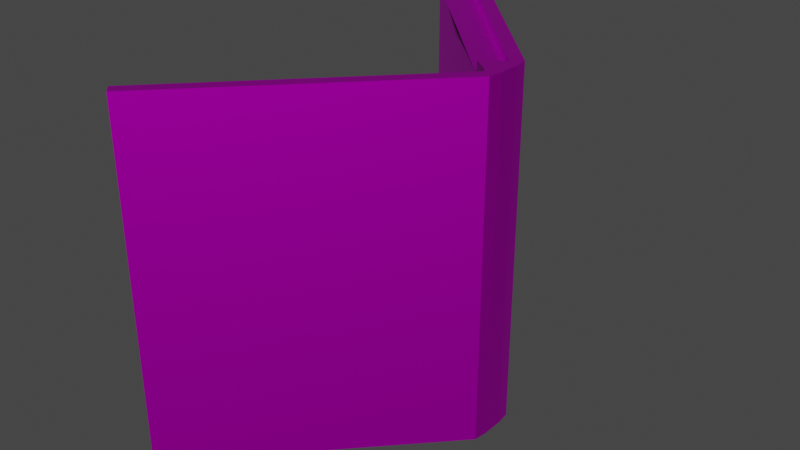 # Source: book.blend  (saved by Blender 2.90.8; exported with 4.5.12 LTS)
import bpy
from mathutils import Matrix  # noqa: F401  (used for matrix-valued properties, if any)

bpy.ops.wm.read_factory_settings(use_empty=True)
scene = bpy.context.scene
scene.name = 'Scene'

# ---- collections
col_collection = bpy.data.collections.new('Collection'); scene.collection.children.link(col_collection)

# ---- images (referenced by path relative to the original .blend; pixels are not part of the script)
import os
ASSET_DIR = os.environ.get("B2B_ASSET_DIR", "")  # directory of the original .blend (textures are referenced by path, not embedded)
HERE = os.path.dirname(os.path.abspath(__file__))  # packed textures are extracted next to this script under _unpacked/

def load_image(name, relpath, width, height, colorspace="sRGB"):
    """Load a texture the original file referenced (path relative to the .blend, or extracted next to this script)."""
    p = next((c for c in (os.path.join(HERE, relpath), os.path.join(ASSET_DIR, relpath)) if relpath and os.path.exists(c)), "")
    if p:
        img = bpy.data.images.load(p, check_existing=True)
        img.name = name
    else:  # same state as the original file: an image datablock whose file is absent (Cycles renders it pink)
        img = bpy.data.images.new(name, width, height)
        img.source = "FILE"
        img.filepath = "//" + (relpath or name)
    img.colorspace_settings.name = colorspace
    return img
img_t_colorpalette2048_tga = load_image('T_colorPalette2048.TGA', 'T_colorPalette2048.TGA', 1024, 1024, 'sRGB')

# ---- materials (node trees are filled in below, after node groups)
mat_mi_colorpalette = bpy.data.materials.new('MI_ColorPalette')
mat_mi_colorpalette.use_transparent_shadow = False
mat_mi_colorpalette.roughness = 0.5528
mat_mi_colorpalette.specular_intensity = 1.0
mat_mi_colorpalette.metallic = 1.0

# ---- material node trees
mat_mi_colorpalette.use_nodes = True; mat_mi_colorpalette.node_tree.nodes.clear()
_N = mat_mi_colorpalette.node_tree.nodes; _L = mat_mi_colorpalette.node_tree.links
n0 = _N.new('ShaderNodeBsdfPrincipled'); n0.name = 'Principled BSDF'; n0.location = (10, 300)
n0.distribution = 'GGX'
n0.subsurface_method = 'BURLEY'
n0.inputs[1].default_value = 1.0
n0.inputs[2].default_value = 0.5528
n0.inputs[3].default_value = 1.45
n0.inputs[13].default_value = 1.0
n0.inputs[27].default_value = (0.0, 0.0, 0.0, 1.0)
n0.inputs[28].default_value = 1.0
n1 = _N.new('ShaderNodeOutputMaterial'); n1.name = 'Material Output'; n1.location = (300, 300)
n2 = _N.new('ShaderNodeNormalMap'); n2.name = 'Normal Map'; n2.location = (-300, -300)
n2.label = 'Normal/Map'
n3 = _N.new('ShaderNodeTexImage'); n3.name = 'Image Texture'; n3.location = (-300, 600)
n3.image = img_t_colorpalette2048_tga
_L.new(n0.outputs[0], n1.inputs[0])
_L.new(n2.outputs[0], n0.inputs[5])
_L.new(n3.outputs[0], n0.inputs[0])
n1.is_active_output = True

# ---- world
world_world = bpy.data.worlds.new('World'); scene.world = world_world
world_world.use_nodes = True; world_world.node_tree.nodes.clear()
_N = world_world.node_tree.nodes; _L = world_world.node_tree.links
n0 = _N.new('ShaderNodeOutputWorld'); n0.name = 'World Output'; n0.location = (300, 300)
n1 = _N.new('ShaderNodeBackground'); n1.name = 'Background'; n1.location = (10, 300)
n1.inputs[0].default_value = (0.05088, 0.05088, 0.05088, 1.0)
_L.new(n1.outputs[0], n0.inputs[0])
n0.is_active_output = True
world_world.color = (0.05088, 0.05088, 0.05088)
world_world.use_sun_shadow = False
world_world.sun_shadow_jitter_overblur = 0.0

# ---- meshes
me_sm_bookcase_04 = bpy.data.meshes.new('SM_Bookcase_04')
me_sm_bookcase_04.from_pydata([(-0.5877, 1.4, -14.41), (-0.5877, 1.4, -15.52), (0.3555, 0.9467, -12.99), (0.3555, 0.9467, -10.65), (-17.58, 19.28, 14.19), (-17.58, 19.28, 12.77), (-17.42, 20.7, -12.99), (-18.21, 19.95, -15.52), (-18.21, 19.95, -12.99), (-17.42, 20.7, -15.52), (0.3555, 0.9467, -15.52), (-17.58, 19.28, 10.43), (-17.58, 19.28, -10.65), (0.3555, 0.9467, 12.77), (0.1997, 2.148, 10.43), (0.1997, 2.148, 12.77), (0.3555, 0.9467, 10.43), (0.3555, 0.9467, 15.3), (0.1997, 2.148, 15.3), (0.1997, 2.148, -10.65), (-18.21, 19.95, 10.43), (-18.21, 19.95, -10.65), (-17.42, 20.7, 15.3), (-18.21, 19.95, 12.77), (-18.21, 19.95, 15.3), (-17.42, 20.7, 12.77), (0.1997, 2.148, -12.99), (0.1997, 2.148, -15.52), (-17.58, 19.28, -12.99), (-17.42, 20.7, 10.43), (-17.42, 20.7, -10.65), (-17.58, 19.28, -14.41), (-0.5877, 1.4, 14.19), (-0.5877, 1.4, 15.3), (-19.3, 17.65, 12.77), (-19.3, 17.65, -0.1096), (-19.41, 17.54, 13.53), (-19.41, 17.54, 14.19), (-19.41, 17.54, 10.43), (-19.41, 17.54, -10.65), (-19.41, 17.54, 11.67), (-19.41, 17.54, -13.65), (-19.41, 17.54, -12.99), (-19.41, 17.54, -14.41), (-19.41, 17.54, -11.74), (-10.38, 8.034, 14.19), (-11.45, 9.169, -14.41), (-19.41, 17.54, 12.77), (-19.41, 17.54, -0.7782), (-6.398, 4.017, 14.19), (-15.43, 13.36, -14.41), (-19.41, 17.54, -12.37), (-19.41, 17.54, -13.32), (-19.41, 17.54, -14.03), (-19.41, 17.54, 12.22), (-19.41, 17.54, -5.713), (-19.41, 17.54, -11.2), (-19.41, 17.54, 4.825), (-19.41, 17.54, 11.05), (-14.89, 12.79, 14.19), (-19.41, 17.54, 13.86), (-19.41, 17.54, 13.15), (-6.937, 4.585, -14.41), (0.3485, 0.0, 15.3), (0.3485, 0.0, 12.77), (-0.5877, -1.4, -14.41), (-0.5877, -1.4, -15.52), (0.3485, 0.0, -10.65), (0.3555, -0.9467, -12.99), (0.3555, -0.9467, -10.65), (0.3485, 0.0, -12.99), (-17.58, -19.28, 14.19), (-17.58, -19.28, 12.77), (-17.42, -20.7, -12.99), (-18.21, -19.95, -15.52), (-18.21, -19.95, -12.99), (-17.42, -20.7, -15.52), (0.3555, -0.9467, -15.52), (0.3485, 0.0, -15.52), (-17.58, -19.28, 10.43), (-17.58, -19.28, -10.65), (0.3555, -0.9467, 12.77), (0.1997, -2.148, 10.43), (0.1997, -2.148, 12.77), (0.3555, -0.9467, 10.43), (0.3555, -0.9467, 15.3), (0.1997, -2.148, 15.3), (0.1997, -2.148, -10.65), (-18.21, -19.95, 10.43), (-18.21, -19.95, -10.65), (-17.42, -20.7, 15.3), (-18.21, -19.95, 12.77), (-18.21, -19.95, 15.3), (-17.42, -20.7, 12.77), (0.1997, -2.148, -12.99), (0.1997, -2.148, -15.52), (0.3485, 0.0, 10.43), (-17.58, -19.28, -12.99), (-17.42, -20.7, 10.43), (-17.42, -20.7, -10.65), (-17.58, -19.28, -14.41), (-0.5877, -1.4, 14.19), (-0.5877, -1.4, 15.3), (-19.3, -17.65, 12.77), (-19.3, -17.65, -0.1096), (-1.257, 0.0, 13.94), (-1.257, 0.0, 15.3), (-1.257, 0.0, 12.77), (-2.42, 0.0, -14.41), (-2.42, 0.0, -15.0), (-2.42, 0.0, -15.52), (-19.41, -17.54, 13.53), (-19.41, -17.54, 14.19), (-1.257, 0.0, -11.9), (-1.257, 0.0, -10.65), (-1.257, 0.0, -12.99), (-19.41, -17.54, 10.43), (-19.41, -17.54, -10.65), (-19.41, -17.54, 11.67), (-1.257, 0.0, 11.51), (-1.257, 0.0, 10.43), (-1.257, 0.0, -0.8798), (-19.41, -17.54, -13.65), (-19.41, -17.54, -12.99), (-19.41, -17.54, -14.41), (-2.42, 0.0, 14.19), (-2.42, 0.0, 14.71), (-2.42, 0.0, 15.3), (-19.41, -17.54, -11.74), (-1.257, 0.0, -14.34), (-1.257, 0.0, -15.52), (-2.127, 0.0, 15.3), (-1.746, 0.0, 15.3), (-2.127, 0.0, -15.52), (-1.746, 0.0, -15.52), (-10.38, -8.034, 14.19), (-11.45, -9.169, -14.41), (-1.482, 0.0, 15.3), (-1.451, 0.0, -15.52), (-19.41, -17.54, 12.77), (-19.41, -17.54, -0.7782), (-6.398, -4.017, 14.19), (-15.43, -13.36, -14.41), (-19.41, -17.54, -12.37), (-19.41, -17.54, -13.32), (-19.41, -17.54, -14.03), (-19.41, -17.54, 12.22), (-19.41, -17.54, -5.713), (-19.41, -17.54, -11.2), (-19.41, -17.54, 4.825), (-19.41, -17.54, 11.05), (-14.89, -12.79, 14.19), (-19.41, -17.54, 13.86), (-19.41, -17.54, 13.15), (-6.937, -4.585, -14.41), (-2.42, 0.0, -0.1096)], [], [(109, 0, 1, 110), (67, 2, 3), (2, 67, 70), (37, 4, 5, 36, 60), (36, 5, 34, 47, 61), (6, 7, 8), (7, 6, 9), (70, 10, 2), (10, 70, 78), (48, 57, 38, 11, 35), (47, 34, 5, 11, 40, 54), (40, 11, 38, 58), (13, 14, 15), (14, 13, 16), (17, 15, 18), (15, 17, 13), (16, 19, 14), (19, 16, 3), (20, 21, 11), (11, 21, 12), (22, 23, 24), (23, 22, 25), (6, 26, 27), (6, 27, 9), (22, 18, 15), (22, 15, 25), (96, 3, 16), (3, 96, 67), (21, 8, 12), (12, 8, 28), (14, 19, 29), (29, 19, 30), (64, 16, 13), (16, 64, 96), (30, 8, 21), (8, 30, 6), (23, 20, 5), (5, 20, 11), (30, 19, 26), (30, 26, 6), (25, 15, 14), (25, 14, 29), (41, 31, 43, 53), (127, 33, 126), (63, 13, 17), (13, 63, 64), (3, 26, 19), (26, 3, 2), (2, 27, 26), (27, 2, 10), (39, 12, 28, 44, 56), (44, 28, 42, 51), (21, 20, 29), (29, 30, 21), (25, 20, 23), (20, 25, 29), (33, 22, 24), (22, 33, 18), (17, 18, 33), (1, 7, 9), (1, 9, 27), (10, 1, 27), (33, 4, 32), (33, 24, 4), (24, 23, 4), (4, 23, 5), (8, 31, 28), (31, 8, 7), (1, 31, 7), (31, 1, 0), (45, 4, 37, 59), (108, 62, 46, 0), (138, 10, 78, 130), (10, 138, 134), (10, 134, 133), (17, 132, 137, 63), (17, 131, 132), (33, 127, 131, 17), (32, 125, 126, 33), (4, 45, 49, 125, 32), (31, 0, 46, 50, 43), (31, 41, 52, 42, 28), (11, 12, 39, 55, 48, 35), (10, 133, 110, 1), (0, 109, 108), (45, 59, 37, 60, 36, 61, 47, 54, 40, 58, 38, 57, 48, 55, 39, 56, 44, 51, 42, 52, 41, 53, 43, 50, 46, 62, 108, 155, 125, 49), (109, 110, 66, 65), (67, 69, 68), (68, 70, 67), (112, 152, 111, 72, 71), (111, 153, 139, 103, 72), (73, 75, 74), (74, 76, 73), (70, 68, 77), (77, 78, 70), (140, 104, 79, 116, 149), (139, 146, 118, 79, 72, 103), (118, 150, 116, 79), (81, 83, 82), (82, 84, 81), (85, 86, 83), (83, 81, 85), (84, 82, 87), (87, 69, 84), (88, 79, 89), (79, 80, 89), (90, 92, 91), (91, 93, 90), (73, 95, 94), (73, 76, 95), (90, 83, 86), (90, 93, 83), (96, 84, 69), (69, 67, 96), (89, 80, 75), (80, 97, 75), (82, 98, 87), (98, 99, 87), (64, 81, 84), (84, 96, 64), (99, 89, 75), (75, 73, 99), (91, 72, 88), (72, 79, 88), (99, 94, 87), (99, 73, 94), (93, 82, 83), (93, 98, 82), (120, 96, 121), (122, 145, 124, 100), (127, 126, 102), (63, 85, 81), (81, 64, 63), (69, 87, 94), (94, 68, 69), (68, 94, 95), (95, 77, 68), (117, 148, 128, 97, 80), (128, 143, 123, 97), (89, 98, 88), (98, 89, 99), (93, 91, 88), (88, 98, 93), (102, 92, 90), (90, 86, 102), (85, 102, 86), (66, 76, 74), (66, 95, 76), (77, 95, 66), (102, 101, 71), (102, 71, 92), (92, 71, 91), (71, 72, 91), (75, 97, 100), (100, 74, 75), (66, 74, 100), (100, 65, 66), (135, 151, 112, 71), (108, 65, 136, 154), (138, 130, 78, 77), (77, 134, 138), (77, 133, 134), (85, 63, 137, 132), (85, 132, 131), (70, 78, 130, 129), (102, 85, 131, 127), (101, 102, 126, 125), (71, 101, 125, 141, 135), (100, 124, 142, 136, 65), (100, 97, 123, 144, 122), (64, 96, 120, 119), (79, 104, 140, 147, 117, 80), (70, 129, 115), (96, 67, 114, 121), (67, 113, 114), (67, 70, 115, 113), (77, 66, 110, 133), (65, 108, 109), (64, 119, 107), (63, 106, 137), (63, 105, 106), (63, 64, 107, 105), (135, 141, 125, 155, 108, 154, 136, 142, 124, 145, 122, 144, 123, 143, 128, 148, 117, 147, 140, 149, 116, 150, 118, 146, 139, 153, 111, 152, 112, 151)])
me_sm_bookcase_04.polygons.foreach_set('use_smooth', [True] * 183)
_k = set([(0, 1), (0, 31), (0, 108), (1, 7), (1, 110), (2, 3), (2, 10), (3, 16), (4, 5), (4, 32), (4, 37), (5, 11), (6, 9), (6, 30), (7, 8), (7, 9), (8, 21), (9, 27), (10, 27), (10, 78), (11, 12), (12, 28), (13, 16), (13, 17), (14, 15), (14, 19), (15, 18), (17, 18), (17, 63), (18, 22), (19, 26), (20, 21), (20, 23), (22, 24), (22, 25), (23, 24), (24, 33), (25, 29), (26, 27), (28, 31), (29, 30), (31, 43), (32, 33), (32, 125), (33, 127), (36, 60), (36, 61), (37, 59), (37, 60), (38, 57), (38, 58), (39, 55), (39, 56), (40, 54), (40, 58), (41, 52), (41, 53), (42, 51), (42, 52), (43, 50), (43, 53), (44, 51), (44, 56), (45, 49), (45, 59), (46, 50), (46, 62), (47, 54), (47, 61), (48, 55), (48, 57), (49, 125), (62, 108), (63, 64), (63, 85), (63, 106), (64, 96), (65, 66), (65, 100), (65, 108), (66, 74), (66, 110), (67, 70), (67, 96), (68, 69), (68, 77), (69, 84), (70, 78), (71, 72), (71, 101), (71, 112), (72, 79), (73, 76), (73, 99), (74, 75), (74, 76), (75, 89), (76, 95), (77, 78), (77, 95), (78, 130), (79, 80), (80, 97), (81, 84), (81, 85), (82, 83), (82, 87), (83, 86), (85, 86), (86, 90), (87, 94), (88, 89), (88, 91), (90, 92), (90, 93), (91, 92), (92, 102), (93, 98), (94, 95), (97, 100), (98, 99), (100, 124), (101, 102), (101, 125), (102, 127), (108, 154), (108, 155), (111, 152), (111, 153), (112, 151), (112, 152), (116, 149), (116, 150), (117, 147), (117, 148), (118, 146), (118, 150), (122, 144), (122, 145), (123, 143), (123, 144), (124, 142), (124, 145), (125, 141), (125, 155), (128, 143), (128, 148), (135, 141), (135, 151), (136, 142), (136, 154), (139, 146), (139, 153), (140, 147), (140, 149)])
me_sm_bookcase_04.attributes.new('sharp_edge', 'BOOLEAN', 'EDGE').data.foreach_set('value', [ (min(e.vertices), max(e.vertices)) in _k for e in me_sm_bookcase_04.edges])
_uv = me_sm_bookcase_04.uv_layers.new(name='UVmap_0')
_uv.uv.foreach_set('vector', [0.3477, 0.5957, 0.3477, 0.5933, 0.3477, 0.5933, 0.3477, 0.5957, 0.3442, 0.4722, 0.3442, 0.4673, 0.3442, 0.4673, 0.3442, 0.4673, 0.3442, 0.4722, 0.3442, 0.4722, 0.2216, 0.9057, 0.2216, 0.9033, 0.2216, 0.9033, 0.2216, 0.9057, 0.2216, 0.9057, 0.2216, 0.9057, 0.2216, 0.9033, 0.2216, 0.9055, 0.2216, 0.9057, 0.2216, 0.9057, 0.3477, 0.5979, 0.3477, 0.5979, 0.3477, 0.5979, 0.3477, 0.5979, 0.3477, 0.5979, 0.3477, 0.5979, 0.3433, 0.5979, 0.3433, 0.5933, 0.3433, 0.5933, 0.3433, 0.5933, 0.3433, 0.5979, 0.3433, 0.5979, 0.2216, 0.9057, 0.2216, 0.9057, 0.2216, 0.9057, 0.2216, 0.9033, 0.2216, 0.9055, 0.2859, 0.7797, 0.2859, 0.7796, 0.2859, 0.7773, 0.2859, 0.7773, 0.2859, 0.7797, 0.2859, 0.7797, 0.2859, 0.7797, 0.2859, 0.7773, 0.2859, 0.7797, 0.2859, 0.7797, 0.3442, 0.4722, 0.3442, 0.4673, 0.3442, 0.4673, 0.3442, 0.4673, 0.3442, 0.4722, 0.3442, 0.4722, 0.3433, 0.5979, 0.3433, 0.5933, 0.3433, 0.5933, 0.3433, 0.5933, 0.3433, 0.5979, 0.3433, 0.5979, 0.3433, 0.5979, 0.3433, 0.5933, 0.3433, 0.5933, 0.3433, 0.5933, 0.3433, 0.5979, 0.3433, 0.5979, 0.3477, 0.5979, 0.3477, 0.5979, 0.3477, 0.5979, 0.3477, 0.5979, 0.3477, 0.5979, 0.3477, 0.5979, 0.3477, 0.5979, 0.3477, 0.5979, 0.3477, 0.5979, 0.3477, 0.5979, 0.3477, 0.5979, 0.3477, 0.5979, 0.3477, 0.5979, 0.3477, 0.5933, 0.3477, 0.5933, 0.3477, 0.5979, 0.3477, 0.5933, 0.3477, 0.5979, 0.3477, 0.5979, 0.3477, 0.5933, 0.3477, 0.5933, 0.3477, 0.5979, 0.3477, 0.5933, 0.3477, 0.5979, 0.3433, 0.5979, 0.3433, 0.5933, 0.3433, 0.5933, 0.3433, 0.5933, 0.3433, 0.5979, 0.3433, 0.5979, 0.3486, 0.4722, 0.3486, 0.4722, 0.3486, 0.4722, 0.3486, 0.4722, 0.3486, 0.4722, 0.3486, 0.4722, 0.3477, 0.5933, 0.3477, 0.5933, 0.3477, 0.5979, 0.3477, 0.5979, 0.3477, 0.5933, 0.3477, 0.5979, 0.3442, 0.4722, 0.3442, 0.4673, 0.3442, 0.4673, 0.3442, 0.4673, 0.3442, 0.4722, 0.3442, 0.4722, 0.3486, 0.4722, 0.3486, 0.4722, 0.3486, 0.4722, 0.3486, 0.4722, 0.3486, 0.4722, 0.3486, 0.4722, 0.3486, 0.4722, 0.3486, 0.4722, 0.3486, 0.4722, 0.3486, 0.4722, 0.3486, 0.4722, 0.3486, 0.4722, 0.3486, 0.4722, 0.3486, 0.4673, 0.3486, 0.4673, 0.3486, 0.4722, 0.3486, 0.4673, 0.3486, 0.4722, 0.3486, 0.4722, 0.3486, 0.4673, 0.3486, 0.4673, 0.3486, 0.4722, 0.3486, 0.4673, 0.3486, 0.4722, 0.2216, 0.9057, 0.2216, 0.9033, 0.2216, 0.9057, 0.2216, 0.9057, 0.3477, 0.5957, 0.3477, 0.5933, 0.3477, 0.5957, 0.3433, 0.5979, 0.3433, 0.5933, 0.3433, 0.5933, 0.3433, 0.5933, 0.3433, 0.5979, 0.3433, 0.5979, 0.3442, 0.4722, 0.3442, 0.4673, 0.3442, 0.4673, 0.3442, 0.4673, 0.3442, 0.4722, 0.3442, 0.4722, 0.3433, 0.5979, 0.3433, 0.5933, 0.3433, 0.5933, 0.3433, 0.5933, 0.3433, 0.5979, 0.3433, 0.5979, 0.2859, 0.7797, 0.2859, 0.7773, 0.2859, 0.7773, 0.2859, 0.7797, 0.2859, 0.7797, 0.2859, 0.7797, 0.2859, 0.7773, 0.2859, 0.7797, 0.2859, 0.7797, 0.3477, 0.5979, 0.3477, 0.5979, 0.3477, 0.5979, 0.3477, 0.5979, 0.3477, 0.5979, 0.3477, 0.5979, 0.3486, 0.4722, 0.3486, 0.4722, 0.3486, 0.4722, 0.3486, 0.4722, 0.3486, 0.4722, 0.3486, 0.4722, 0.3477, 0.5933, 0.3477, 0.5979, 0.3477, 0.5979, 0.3477, 0.5979, 0.3477, 0.5933, 0.3477, 0.5933, 0.3477, 0.5933, 0.3477, 0.5933, 0.3477, 0.5933, 0.3477, 0.5933, 0.3477, 0.5979, 0.3477, 0.5979, 0.3477, 0.5933, 0.3477, 0.5979, 0.3477, 0.5933, 0.3477, 0.5933, 0.3477, 0.5933, 0.3477, 0.5933, 0.3477, 0.5933, 0.3477, 0.5979, 0.3477, 0.5933, 0.3477, 0.5933, 0.3477, 0.5979, 0.3477, 0.5979, 0.3477, 0.5979, 0.3477, 0.5979, 0.3477, 0.5979, 0.3477, 0.5979, 0.3477, 0.5979, 0.3477, 0.5979, 0.3477, 0.5979, 0.3477, 0.5979, 0.3477, 0.5979, 0.3477, 0.5979, 0.3477, 0.5979, 0.3477, 0.5979, 0.3477, 0.5933, 0.3477, 0.5979, 0.3477, 0.5979, 0.3477, 0.5979, 0.3477, 0.5933, 0.3477, 0.5933, 0.2194, 0.9057, 0.217, 0.9033, 0.217, 0.9057, 0.2182, 0.9057, 0.2216, 0.9057, 0.2204, 0.9057, 0.2192, 0.9057, 0.2216, 0.9033, 0.345, 0.5961, 0.3477, 0.5933, 0.3477, 0.5979, 0.3453, 0.5979, 0.3477, 0.5933, 0.345, 0.5961, 0.3453, 0.5933, 0.3477, 0.5933, 0.3453, 0.5933, 0.3477, 0.5959, 0.3477, 0.5933, 0.3453, 0.5933, 0.3456, 0.5958, 0.3477, 0.5979, 0.3477, 0.5933, 0.3477, 0.5959, 0.3453, 0.5933, 0.3477, 0.5933, 0.3477, 0.5957, 0.3477, 0.5959, 0.3477, 0.5933, 0.3477, 0.5933, 0.3477, 0.5957, 0.3477, 0.5957, 0.3477, 0.5933, 0.217, 0.9033, 0.2194, 0.9057, 0.2205, 0.9057, 0.2216, 0.9057, 0.2216, 0.9033, 0.217, 0.9033, 0.2216, 0.9033, 0.2192, 0.9057, 0.2181, 0.9057, 0.217, 0.9057, 0.2216, 0.9033, 0.2216, 0.9057, 0.2216, 0.9057, 0.2216, 0.9057, 0.2216, 0.9033, 0.2216, 0.9033, 0.2216, 0.9033, 0.2216, 0.9057, 0.2216, 0.9057, 0.2216, 0.9057, 0.2216, 0.9055, 0.3477, 0.5933, 0.3477, 0.5959, 0.3477, 0.5957, 0.3477, 0.5933, 0.3477, 0.5933, 0.3477, 0.5957, 0.3477, 0.5957, 0.2809, 0.889, 0.2809, 0.889, 0.2809, 0.889, 0.2809, 0.889, 0.2809, 0.889, 0.2809, 0.889, 0.2809, 0.889, 0.2809, 0.889, 0.2809, 0.889, 0.2809, 0.889, 0.2809, 0.889, 0.2809, 0.889, 0.2809, 0.889, 0.2809, 0.889, 0.2809, 0.889, 0.2809, 0.889, 0.2809, 0.889, 0.2809, 0.889, 0.2809, 0.889, 0.2809, 0.889, 0.2809, 0.889, 0.2809, 0.889, 0.2809, 0.889, 0.2809, 0.889, 0.2809, 0.889, 0.2809, 0.889, 0.2809, 0.889, 0.2809, 0.889, 0.2809, 0.889, 0.2809, 0.889, 0.3477, 0.5957, 0.3477, 0.5957, 0.3477, 0.5933, 0.3477, 0.5933, 0.3442, 0.4722, 0.3442, 0.4673, 0.3442, 0.4673, 0.3442, 0.4673, 0.3442, 0.4722, 0.3442, 0.4722, 0.2216, 0.9057, 0.2216, 0.9057, 0.2216, 0.9057, 0.2216, 0.9033, 0.2216, 0.9033, 0.2216, 0.9057, 0.2216, 0.9057, 0.2216, 0.9057, 0.2216, 0.9055, 0.2216, 0.9033, 0.3477, 0.5979, 0.3477, 0.5979, 0.3477, 0.5979, 0.3477, 0.5979, 0.3477, 0.5979, 0.3477, 0.5979, 0.3433, 0.5979, 0.3433, 0.5933, 0.3433, 0.5933, 0.3433, 0.5933, 0.3433, 0.5979, 0.3433, 0.5979, 0.2216, 0.9057, 0.2216, 0.9055, 0.2216, 0.9033, 0.2216, 0.9057, 0.2216, 0.9057, 0.2859, 0.7797, 0.2859, 0.7797, 0.2859, 0.7797, 0.2859, 0.7773, 0.2859, 0.7773, 0.2859, 0.7796, 0.2859, 0.7797, 0.2859, 0.7797, 0.2859, 0.7797, 0.2859, 0.7773, 0.3442, 0.4722, 0.3442, 0.4673, 0.3442, 0.4673, 0.3442, 0.4673, 0.3442, 0.4722, 0.3442, 0.4722, 0.3433, 0.5979, 0.3433, 0.5933, 0.3433, 0.5933, 0.3433, 0.5933, 0.3433, 0.5979, 0.3433, 0.5979, 0.3433, 0.5979, 0.3433, 0.5933, 0.3433, 0.5933, 0.3433, 0.5933, 0.3433, 0.5979, 0.3433, 0.5979, 0.3477, 0.5979, 0.3477, 0.5979, 0.3477, 0.5979, 0.3477, 0.5979, 0.3477, 0.5979, 0.3477, 0.5979, 0.3477, 0.5979, 0.3477, 0.5979, 0.3477, 0.5979, 0.3477, 0.5979, 0.3477, 0.5979, 0.3477, 0.5979, 0.3477, 0.5979, 0.3477, 0.5933, 0.3477, 0.5933, 0.3477, 0.5979, 0.3477, 0.5979, 0.3477, 0.5933, 0.3477, 0.5979, 0.3477, 0.5933, 0.3477, 0.5933, 0.3477, 0.5979, 0.3477, 0.5979, 0.3477, 0.5933, 0.3433, 0.5979, 0.3433, 0.5933, 0.3433, 0.5933, 0.3433, 0.5933, 0.3433, 0.5979, 0.3433, 0.5979, 0.3486, 0.4722, 0.3486, 0.4722, 0.3486, 0.4722, 0.3486, 0.4722, 0.3486, 0.4722, 0.3486, 0.4722, 0.3477, 0.5933, 0.3477, 0.5979, 0.3477, 0.5933, 0.3477, 0.5979, 0.3477, 0.5979, 0.3477, 0.5933, 0.3442, 0.4722, 0.3442, 0.4673, 0.3442, 0.4673, 0.3442, 0.4673, 0.3442, 0.4722, 0.3442, 0.4722, 0.3486, 0.4722, 0.3486, 0.4722, 0.3486, 0.4722, 0.3486, 0.4722, 0.3486, 0.4722, 0.3486, 0.4722, 0.3486, 0.4722, 0.3486, 0.4722, 0.3486, 0.4722, 0.3486, 0.4722, 0.3486, 0.4722, 0.3486, 0.4722, 0.3486, 0.4722, 0.3486, 0.4673, 0.3486, 0.4673, 0.3486, 0.4722, 0.3486, 0.4722, 0.3486, 0.4673, 0.3486, 0.4722, 0.3486, 0.4673, 0.3486, 0.4673, 0.3486, 0.4722, 0.3486, 0.4722, 0.3486, 0.4673, 0.3477, 0.5954, 0.3477, 0.5979, 0.3477, 0.5954, 0.2216, 0.9057, 0.2216, 0.9057, 0.2216, 0.9057, 0.2216, 0.9033, 0.3477, 0.5957, 0.3477, 0.5957, 0.3477, 0.5933, 0.3433, 0.5979, 0.3433, 0.5933, 0.3433, 0.5933, 0.3433, 0.5933, 0.3433, 0.5979, 0.3433, 0.5979, 0.3442, 0.4722, 0.3442, 0.4673, 0.3442, 0.4673, 0.3442, 0.4673, 0.3442, 0.4722, 0.3442, 0.4722, 0.3433, 0.5979, 0.3433, 0.5933, 0.3433, 0.5933, 0.3433, 0.5933, 0.3433, 0.5979, 0.3433, 0.5979, 0.2859, 0.7797, 0.2859, 0.7797, 0.2859, 0.7797, 0.2859, 0.7773, 0.2859, 0.7773, 0.2859, 0.7797, 0.2859, 0.7797, 0.2859, 0.7797, 0.2859, 0.7773, 0.3477, 0.5979, 0.3477, 0.5979, 0.3477, 0.5979, 0.3477, 0.5979, 0.3477, 0.5979, 0.3477, 0.5979, 0.3486, 0.4722, 0.3486, 0.4722, 0.3486, 0.4722, 0.3486, 0.4722, 0.3486, 0.4722, 0.3486, 0.4722, 0.3477, 0.5933, 0.3477, 0.5979, 0.3477, 0.5979, 0.3477, 0.5979, 0.3477, 0.5933, 0.3477, 0.5933, 0.3477, 0.5933, 0.3477, 0.5933, 0.3477, 0.5933, 0.3477, 0.5933, 0.3477, 0.5979, 0.3477, 0.5979, 0.3477, 0.5933, 0.3477, 0.5933, 0.3477, 0.5979, 0.3477, 0.5933, 0.3477, 0.5933, 0.3477, 0.5933, 0.3477, 0.5933, 0.3477, 0.5933, 0.3477, 0.5979, 0.3477, 0.5933, 0.3477, 0.5979, 0.3477, 0.5979, 0.3477, 0.5979, 0.3477, 0.5979, 0.3477, 0.5979, 0.3477, 0.5979, 0.3477, 0.5979, 0.3477, 0.5979, 0.3477, 0.5979, 0.3477, 0.5979, 0.3477, 0.5979, 0.3477, 0.5979, 0.3477, 0.5979, 0.3477, 0.5979, 0.3477, 0.5933, 0.3477, 0.5979, 0.3477, 0.5979, 0.3477, 0.5979, 0.3477, 0.5933, 0.3477, 0.5933, 0.2194, 0.9057, 0.2182, 0.9057, 0.217, 0.9057, 0.217, 0.9033, 0.2216, 0.9057, 0.2216, 0.9033, 0.2192, 0.9057, 0.2204, 0.9057, 0.345, 0.5961, 0.3453, 0.5979, 0.3477, 0.5979, 0.3477, 0.5933, 0.3477, 0.5933, 0.3453, 0.5933, 0.345, 0.5961, 0.3477, 0.5933, 0.3477, 0.5959, 0.3453, 0.5933, 0.3477, 0.5933, 0.3477, 0.5979, 0.3456, 0.5958, 0.3453, 0.5933, 0.3477, 0.5933, 0.3453, 0.5933, 0.3477, 0.5959, 0.3477, 0.5979, 0.3477, 0.5979, 0.3477, 0.5954, 0.3477, 0.5954, 0.3477, 0.5933, 0.3477, 0.5933, 0.3477, 0.5959, 0.3477, 0.5957, 0.3477, 0.5933, 0.3477, 0.5933, 0.3477, 0.5957, 0.3477, 0.5957, 0.217, 0.9033, 0.2216, 0.9033, 0.2216, 0.9057, 0.2205, 0.9057, 0.2194, 0.9057, 0.217, 0.9033, 0.217, 0.9057, 0.2181, 0.9057, 0.2192, 0.9057, 0.2216, 0.9033, 0.2216, 0.9033, 0.2216, 0.9033, 0.2216, 0.9057, 0.2216, 0.9057, 0.2216, 0.9057, 0.3486, 0.4722, 0.3486, 0.4722, 0.3486, 0.4695, 0.3486, 0.4695, 0.2216, 0.9033, 0.2216, 0.9055, 0.2216, 0.9057, 0.2216, 0.9057, 0.2216, 0.9057, 0.2216, 0.9033, 0.3477, 0.5979, 0.3477, 0.5954, 0.3477, 0.5954, 0.3477, 0.5979, 0.3477, 0.5979, 0.3477, 0.5954, 0.3477, 0.5954, 0.3486, 0.4722, 0.3486, 0.4695, 0.3486, 0.4695, 0.3486, 0.4722, 0.3486, 0.4722, 0.3486, 0.4695, 0.3486, 0.4695, 0.3477, 0.5933, 0.3477, 0.5933, 0.3477, 0.5957, 0.3477, 0.5959, 0.3477, 0.5933, 0.3477, 0.5957, 0.3477, 0.5957, 0.3486, 0.4722, 0.3486, 0.4695, 0.3486, 0.4695, 0.3477, 0.5979, 0.3453, 0.5979, 0.3456, 0.5958, 0.3477, 0.5979, 0.3477, 0.5954, 0.3477, 0.5954, 0.3477, 0.5979, 0.3477, 0.5979, 0.3477, 0.5954, 0.3477, 0.5954, 0.2809, 0.889, 0.2809, 0.889, 0.2809, 0.889, 0.2809, 0.889, 0.2809, 0.889, 0.2809, 0.889, 0.2809, 0.889, 0.2809, 0.889, 0.2809, 0.889, 0.2809, 0.889, 0.2809, 0.889, 0.2809, 0.889, 0.2809, 0.889, 0.2809, 0.889, 0.2809, 0.889, 0.2809, 0.889, 0.2809, 0.889, 0.2809, 0.889, 0.2809, 0.889, 0.2809, 0.889, 0.2809, 0.889, 0.2809, 0.889, 0.2809, 0.889, 0.2809, 0.889, 0.2809, 0.889, 0.2809, 0.889, 0.2809, 0.889, 0.2809, 0.889, 0.2809, 0.889, 0.2809, 0.889])
_uv.active_render = True
_uv = me_sm_bookcase_04.uv_layers.new(name='LightMapUV')
_uv.uv.foreach_set('vector', [0.03821, 0.7513, 0.03488, 0.7521, 0.03488, 0.7506, 0.03821, 0.7506, 0.0164, 0.8439, 0.01332, 0.8429, 0.0164, 0.8429, 0.01332, 0.8429, 0.0164, 0.8439, 0.01332, 0.8439, 0.3665, 0.9453, 0.3665, 0.9486, 0.3647, 0.9486, 0.3657, 0.9453, 0.3661, 0.9453, 0.3657, 0.9453, 0.3647, 0.9486, 0.3647, 0.9455, 0.3647, 0.9453, 0.3652, 0.9453, 0.6572, 0.8314, 0.6538, 0.83, 0.6572, 0.83, 0.6538, 0.83, 0.6572, 0.8314, 0.6538, 0.8314, 0.01332, 0.8439, 0.009995, 0.8429, 0.01332, 0.8429, 0.009995, 0.8429, 0.01332, 0.8439, 0.009995, 0.8439, 0.3468, 0.9453, 0.3542, 0.9453, 0.3616, 0.9453, 0.3616, 0.9486, 0.3477, 0.9455, 0.3647, 0.9453, 0.3647, 0.9455, 0.3647, 0.9486, 0.3616, 0.9486, 0.3633, 0.9453, 0.364, 0.9453, 0.3633, 0.9453, 0.3616, 0.9486, 0.3616, 0.9453, 0.3624, 0.9453, 0.04724, 0.8429, 0.04416, 0.8417, 0.04724, 0.8417, 0.04416, 0.8417, 0.04724, 0.8429, 0.04416, 0.8429, 0.05057, 0.8429, 0.04724, 0.8417, 0.05057, 0.8417, 0.04724, 0.8417, 0.05057, 0.8429, 0.04724, 0.8429, 0.04416, 0.8429, 0.0164, 0.8417, 0.04416, 0.8417, 0.0164, 0.8417, 0.04416, 0.8429, 0.0164, 0.8429, 0.1239, 0.8378, 0.09613, 0.8378, 0.1239, 0.8365, 0.1239, 0.8365, 0.09613, 0.8378, 0.09613, 0.8365, 0.6943, 0.8314, 0.6914, 0.83, 0.6943, 0.83, 0.6914, 0.83, 0.6943, 0.8314, 0.6914, 0.8314, 0.01332, 0.808, 0.01332, 0.8417, 0.009995, 0.8417, 0.01332, 0.808, 0.009995, 0.8417, 0.009995, 0.808, 0.05057, 0.808, 0.05057, 0.8417, 0.04724, 0.8417, 0.05057, 0.808, 0.04724, 0.8417, 0.04724, 0.808, 0.04416, 0.8439, 0.0164, 0.8429, 0.04416, 0.8429, 0.0164, 0.8429, 0.04416, 0.8439, 0.0164, 0.8439, 0.09613, 0.8378, 0.09302, 0.8378, 0.09613, 0.8365, 0.09613, 0.8365, 0.09302, 0.8378, 0.09302, 0.8365, 0.04416, 0.8417, 0.0164, 0.8417, 0.04416, 0.808, 0.04416, 0.808, 0.0164, 0.8417, 0.0164, 0.808, 0.04724, 0.8439, 0.04416, 0.8429, 0.04724, 0.8429, 0.04416, 0.8429, 0.04724, 0.8439, 0.04416, 0.8439, 0.6602, 0.8314, 0.6572, 0.83, 0.6602, 0.83, 0.6572, 0.83, 0.6602, 0.8314, 0.6572, 0.8314, 0.127, 0.8378, 0.1239, 0.8378, 0.127, 0.8365, 0.127, 0.8365, 0.1239, 0.8378, 0.1239, 0.8365, 0.0164, 0.808, 0.0164, 0.8417, 0.01332, 0.8417, 0.0164, 0.808, 0.01332, 0.8417, 0.01332, 0.808, 0.04724, 0.808, 0.04724, 0.8417, 0.04416, 0.8417, 0.04724, 0.808, 0.04416, 0.8417, 0.04416, 0.808, 0.3299, 0.9453, 0.3289, 0.9486, 0.3289, 0.9453, 0.3294, 0.9453, 0.3571, 0.4614, 0.3538, 0.4614, 0.3571, 0.4606, 0.05057, 0.8439, 0.04724, 0.8429, 0.05057, 0.8429, 0.04724, 0.8429, 0.05057, 0.8439, 0.04724, 0.8439, 0.0164, 0.8429, 0.01332, 0.8417, 0.0164, 0.8417, 0.01332, 0.8417, 0.0164, 0.8429, 0.01332, 0.8429, 0.01332, 0.8429, 0.009995, 0.8417, 0.01332, 0.8417, 0.009995, 0.8417, 0.01332, 0.8429, 0.009995, 0.8429, 0.3337, 0.9453, 0.3337, 0.9486, 0.3308, 0.9486, 0.3324, 0.9453, 0.3331, 0.9453, 0.3324, 0.9453, 0.3308, 0.9486, 0.3308, 0.9453, 0.3316, 0.9453, 0.6602, 0.83, 0.688, 0.83, 0.688, 0.8314, 0.688, 0.8314, 0.6602, 0.8314, 0.6602, 0.83, 0.6914, 0.8314, 0.688, 0.83, 0.6914, 0.83, 0.688, 0.83, 0.6914, 0.8314, 0.688, 0.8314, 0.4412, 0.4336, 0.4749, 0.4321, 0.4749, 0.4336, 0.4749, 0.4321, 0.4412, 0.4336, 0.4412, 0.4321, 0.4399, 0.4331, 0.4412, 0.4321, 0.4412, 0.4336, 0.7168, 0.6143, 0.7505, 0.6143, 0.7505, 0.6157, 0.7168, 0.6143, 0.7505, 0.6157, 0.7168, 0.6157, 0.7153, 0.6147, 0.7168, 0.6143, 0.7168, 0.6157, 0.1302, 0.8041, 0.1288, 0.8365, 0.1288, 0.8041, 0.1302, 0.8041, 0.1302, 0.8378, 0.1288, 0.8365, 0.1302, 0.8378, 0.127, 0.8378, 0.1288, 0.8365, 0.1288, 0.8365, 0.127, 0.8378, 0.127, 0.8365, 0.09302, 0.8378, 0.09119, 0.8365, 0.09302, 0.8365, 0.09119, 0.8365, 0.09302, 0.8378, 0.08972, 0.8378, 0.08972, 0.8041, 0.09119, 0.8365, 0.08972, 0.8378, 0.09119, 0.8365, 0.08972, 0.8041, 0.09119, 0.8041, 0.6169, 0.7659, 0.6343, 0.7626, 0.6343, 0.7659, 0.6256, 0.7659, 0.396, 0.9151, 0.4046, 0.9151, 0.4133, 0.9151, 0.396, 0.9185, 0.715, 0.6109, 0.7153, 0.6147, 0.7148, 0.6138, 0.7148, 0.6109, 0.7153, 0.6147, 0.715, 0.6109, 0.7153, 0.6109, 0.7153, 0.6147, 0.7153, 0.6109, 0.7162, 0.6109, 0.4399, 0.4331, 0.4399, 0.437, 0.4394, 0.437, 0.439, 0.4341, 0.4399, 0.4331, 0.4406, 0.437, 0.4399, 0.437, 0.4412, 0.4336, 0.4412, 0.437, 0.4406, 0.437, 0.4399, 0.4331, 0.3538, 0.46, 0.3571, 0.46, 0.3571, 0.4606, 0.3538, 0.4614, 0.6343, 0.7626, 0.6169, 0.7659, 0.6092, 0.7659, 0.6016, 0.7659, 0.6016, 0.7626, 0.4285, 0.9185, 0.396, 0.9185, 0.4133, 0.9151, 0.4209, 0.9151, 0.4285, 0.9151, 0.3289, 0.9486, 0.3299, 0.9453, 0.3304, 0.9453, 0.3308, 0.9453, 0.3308, 0.9486, 0.3616, 0.9486, 0.3337, 0.9486, 0.3337, 0.9453, 0.3403, 0.9453, 0.3468, 0.9453, 0.3477, 0.9455, 0.7153, 0.6147, 0.7162, 0.6109, 0.7168, 0.6109, 0.7168, 0.6143, 0.03488, 0.7521, 0.03821, 0.7513, 0.03821, 0.7521, 0.6169, 0.7659, 0.6256, 0.7659, 0.6343, 0.7659, 0.5, 0.8556, 0.3657, 0.9453, 0.3652, 0.9453, 0.3647, 0.9453, 0.364, 0.9453, 0.3633, 0.9453, 0.3624, 0.9453, 0.3616, 0.9453, 0.3542, 0.9453, 0.3468, 0.9453, 0.3403, 0.9453, 0.3337, 0.9453, 0.3331, 0.9453, 0.3324, 0.9453, 0.3316, 0.9453, 0.3308, 0.9453, 0.3304, 0.9453, 0.3299, 0.9453, 0.3294, 0.9453, 0.3289, 0.9453, 0.3711, 0.9302, 0.4133, 0.9151, 0.4046, 0.9151, 0.396, 0.9151, 0.4988, 0.8405, 0.6016, 0.7659, 0.6092, 0.7659, 0.03821, 0.7513, 0.03821, 0.7506, 0.03488, 0.7506, 0.03488, 0.7521, 0.0164, 0.8439, 0.0164, 0.8429, 0.01332, 0.8429, 0.01332, 0.8429, 0.01332, 0.8439, 0.0164, 0.8439, 0.3665, 0.9453, 0.3661, 0.9453, 0.3657, 0.9453, 0.3647, 0.9486, 0.3665, 0.9486, 0.3657, 0.9453, 0.3652, 0.9453, 0.3647, 0.9453, 0.3647, 0.9455, 0.3647, 0.9486, 0.6572, 0.8314, 0.6572, 0.83, 0.6538, 0.83, 0.6538, 0.83, 0.6538, 0.8314, 0.6572, 0.8314, 0.01332, 0.8439, 0.01332, 0.8429, 0.009995, 0.8429, 0.009995, 0.8429, 0.009995, 0.8439, 0.01332, 0.8439, 0.3468, 0.9453, 0.3477, 0.9455, 0.3616, 0.9486, 0.3616, 0.9453, 0.3542, 0.9453, 0.3647, 0.9453, 0.364, 0.9453, 0.3633, 0.9453, 0.3616, 0.9486, 0.3647, 0.9486, 0.3647, 0.9455, 0.3633, 0.9453, 0.3624, 0.9453, 0.3616, 0.9453, 0.3616, 0.9486, 0.04724, 0.8429, 0.04724, 0.8417, 0.04416, 0.8417, 0.04416, 0.8417, 0.04416, 0.8429, 0.04724, 0.8429, 0.05057, 0.8429, 0.05057, 0.8417, 0.04724, 0.8417, 0.04724, 0.8417, 0.04724, 0.8429, 0.05057, 0.8429, 0.04416, 0.8429, 0.04416, 0.8417, 0.0164, 0.8417, 0.0164, 0.8417, 0.0164, 0.8429, 0.04416, 0.8429, 0.1239, 0.8378, 0.1239, 0.8365, 0.09613, 0.8378, 0.1239, 0.8365, 0.09613, 0.8365, 0.09613, 0.8378, 0.6943, 0.8314, 0.6943, 0.83, 0.6914, 0.83, 0.6914, 0.83, 0.6914, 0.8314, 0.6943, 0.8314, 0.01332, 0.808, 0.009995, 0.8417, 0.01332, 0.8417, 0.01332, 0.808, 0.009995, 0.808, 0.009995, 0.8417, 0.05057, 0.808, 0.04724, 0.8417, 0.05057, 0.8417, 0.05057, 0.808, 0.04724, 0.808, 0.04724, 0.8417, 0.04416, 0.8439, 0.04416, 0.8429, 0.0164, 0.8429, 0.0164, 0.8429, 0.0164, 0.8439, 0.04416, 0.8439, 0.09613, 0.8378, 0.09613, 0.8365, 0.09302, 0.8378, 0.09613, 0.8365, 0.09302, 0.8365, 0.09302, 0.8378, 0.04416, 0.8417, 0.04416, 0.808, 0.0164, 0.8417, 0.04416, 0.808, 0.0164, 0.808, 0.0164, 0.8417, 0.04724, 0.8439, 0.04724, 0.8429, 0.04416, 0.8429, 0.04416, 0.8429, 0.04416, 0.8439, 0.04724, 0.8439, 0.6602, 0.8314, 0.6602, 0.83, 0.6572, 0.83, 0.6572, 0.83, 0.6572, 0.8314, 0.6602, 0.8314, 0.127, 0.8378, 0.127, 0.8365, 0.1239, 0.8378, 0.127, 0.8365, 0.1239, 0.8365, 0.1239, 0.8378, 0.0164, 0.808, 0.01332, 0.8417, 0.0164, 0.8417, 0.0164, 0.808, 0.01332, 0.808, 0.01332, 0.8417, 0.04724, 0.808, 0.04416, 0.8417, 0.04724, 0.8417, 0.04724, 0.808, 0.04416, 0.808, 0.04416, 0.8417, 0.363, 0.9727, 0.363, 0.9698, 0.3481, 0.9727, 0.3299, 0.9453, 0.3294, 0.9453, 0.3289, 0.9453, 0.3289, 0.9486, 0.3571, 0.4614, 0.3571, 0.4606, 0.3538, 0.4614, 0.05057, 0.8439, 0.05057, 0.8429, 0.04724, 0.8429, 0.04724, 0.8429, 0.04724, 0.8439, 0.05057, 0.8439, 0.0164, 0.8429, 0.0164, 0.8417, 0.01332, 0.8417, 0.01332, 0.8417, 0.01332, 0.8429, 0.0164, 0.8429, 0.01332, 0.8429, 0.01332, 0.8417, 0.009995, 0.8417, 0.009995, 0.8417, 0.009995, 0.8429, 0.01332, 0.8429, 0.3337, 0.9453, 0.3331, 0.9453, 0.3324, 0.9453, 0.3308, 0.9486, 0.3337, 0.9486, 0.3324, 0.9453, 0.3316, 0.9453, 0.3308, 0.9453, 0.3308, 0.9486, 0.6602, 0.83, 0.688, 0.8314, 0.688, 0.83, 0.688, 0.8314, 0.6602, 0.83, 0.6602, 0.8314, 0.6914, 0.8314, 0.6914, 0.83, 0.688, 0.83, 0.688, 0.83, 0.688, 0.8314, 0.6914, 0.8314, 0.4412, 0.4336, 0.4749, 0.4336, 0.4749, 0.4321, 0.4749, 0.4321, 0.4412, 0.4321, 0.4412, 0.4336, 0.4399, 0.4331, 0.4412, 0.4336, 0.4412, 0.4321, 0.7168, 0.6143, 0.7505, 0.6157, 0.7505, 0.6143, 0.7168, 0.6143, 0.7168, 0.6157, 0.7505, 0.6157, 0.7153, 0.6147, 0.7168, 0.6157, 0.7168, 0.6143, 0.1302, 0.8041, 0.1288, 0.8041, 0.1288, 0.8365, 0.1302, 0.8041, 0.1288, 0.8365, 0.1302, 0.8378, 0.1302, 0.8378, 0.1288, 0.8365, 0.127, 0.8378, 0.1288, 0.8365, 0.127, 0.8365, 0.127, 0.8378, 0.09302, 0.8378, 0.09302, 0.8365, 0.09119, 0.8365, 0.09119, 0.8365, 0.08972, 0.8378, 0.09302, 0.8378, 0.08972, 0.8041, 0.08972, 0.8378, 0.09119, 0.8365, 0.09119, 0.8365, 0.09119, 0.8041, 0.08972, 0.8041, 0.6169, 0.7659, 0.6256, 0.7659, 0.6343, 0.7659, 0.6343, 0.7626, 0.396, 0.9151, 0.396, 0.9185, 0.4133, 0.9151, 0.4046, 0.9151, 0.715, 0.6109, 0.7148, 0.6109, 0.7148, 0.6138, 0.7153, 0.6147, 0.7153, 0.6147, 0.7153, 0.6109, 0.715, 0.6109, 0.7153, 0.6147, 0.7162, 0.6109, 0.7153, 0.6109, 0.4399, 0.4331, 0.439, 0.4341, 0.4394, 0.437, 0.4399, 0.437, 0.4399, 0.4331, 0.4399, 0.437, 0.4406, 0.437, 0.3323, 0.9698, 0.3289, 0.9698, 0.3289, 0.9727, 0.3304, 0.9727, 0.4412, 0.4336, 0.4399, 0.4331, 0.4406, 0.437, 0.4412, 0.437, 0.3538, 0.46, 0.3538, 0.4614, 0.3571, 0.4606, 0.3571, 0.46, 0.6343, 0.7626, 0.6016, 0.7626, 0.6016, 0.7659, 0.6092, 0.7659, 0.6169, 0.7659, 0.4285, 0.9185, 0.4285, 0.9151, 0.4209, 0.9151, 0.4133, 0.9151, 0.396, 0.9185, 0.3289, 0.9486, 0.3308, 0.9486, 0.3308, 0.9453, 0.3304, 0.9453, 0.3299, 0.9453, 0.3662, 0.9698, 0.363, 0.9698, 0.363, 0.9727, 0.3645, 0.9727, 0.3616, 0.9486, 0.3477, 0.9455, 0.3468, 0.9453, 0.3403, 0.9453, 0.3337, 0.9453, 0.3337, 0.9486, 0.3323, 0.9698, 0.3304, 0.9727, 0.3323, 0.9727, 0.363, 0.9698, 0.3352, 0.9698, 0.3352, 0.9727, 0.3481, 0.9727, 0.3352, 0.9698, 0.3336, 0.9727, 0.3352, 0.9727, 0.3352, 0.9698, 0.3323, 0.9698, 0.3323, 0.9727, 0.3336, 0.9727, 0.7153, 0.6147, 0.7168, 0.6143, 0.7168, 0.6109, 0.7162, 0.6109, 0.03488, 0.7521, 0.03821, 0.7521, 0.03821, 0.7513, 0.3662, 0.9698, 0.3645, 0.9727, 0.3662, 0.9727, 0.439, 0.4341, 0.439, 0.437, 0.4394, 0.437, 0.3694, 0.9698, 0.3677, 0.9727, 0.3694, 0.9727, 0.3694, 0.9698, 0.3662, 0.9698, 0.3662, 0.9727, 0.3677, 0.9727, 0.6169, 0.7659, 0.6092, 0.7659, 0.6016, 0.7659, 0.4988, 0.8405, 0.396, 0.9151, 0.4046, 0.9151, 0.4133, 0.9151, 0.3711, 0.9302, 0.3289, 0.9453, 0.3294, 0.9453, 0.3299, 0.9453, 0.3304, 0.9453, 0.3308, 0.9453, 0.3316, 0.9453, 0.3324, 0.9453, 0.3331, 0.9453, 0.3337, 0.9453, 0.3403, 0.9453, 0.3468, 0.9453, 0.3542, 0.9453, 0.3616, 0.9453, 0.3624, 0.9453, 0.3633, 0.9453, 0.364, 0.9453, 0.3647, 0.9453, 0.3652, 0.9453, 0.3657, 0.9453, 0.5, 0.8556, 0.6343, 0.7659, 0.6256, 0.7659])
me_sm_bookcase_04.materials.append(mat_mi_colorpalette)
me_sm_bookcase_04.use_remesh_fix_poles = True
me_sm_bookcase_04.use_remesh_preserve_attributes = False
me_sm_bookcase_04.use_mirror_vertex_groups = False
me_sm_bookcase_04.update()
me_sm_bookcase_04.normals_split_custom_set([tuple(v) for v in zip(*[iter([-1.0, 9.376e-08, 8.451e-07, -0.6071, 0.7947, 7.496e-07, -0.6071, 0.7947, 8.913e-07, -1.0, 1.875e-07, 1.458e-06, 1.0, 0.00193, 4.019e-07, 1.0, 0.00193, 4.418e-07, 1.0, 0.00193, 4e-07, 1.0, 0.00193, 4.418e-07, 1.0, 0.00193, 4.019e-07, 1.0, 0.001931, -1.004e-07, -0.6887, 0.725, 0.0, -0.6887, 0.725, 0.0, -0.6887, 0.725, 3.463e-08, -0.6887, 0.725, 1.528e-07, -0.6887, 0.725, 0.0, -0.6887, 0.725, 1.528e-07, -0.6887, 0.725, 3.463e-08, -0.6887, 0.725, 1.874e-07, -0.6887, 0.725, 1.874e-07, -0.6887, 0.725, 3.748e-07, -0.6887, 0.725, 5.237e-07, -0.6887, 0.725, 0.0, -0.6887, 0.725, 6.068e-07, -0.6887, 0.725, 0.0, -0.6887, 0.725, 5.237e-07, -0.6887, 0.725, 0.0, 1.0, 0.001931, -1.004e-07, 1.0, 0.001936, 1.019e-07, 1.0, 0.00193, 4.418e-07, 1.0, 0.001936, 1.019e-07, 1.0, 0.001931, -1.004e-07, 1.0, 0.001938, 3.02e-06, -0.6887, 0.725, 5.465e-08, -0.6887, 0.725, -2.694e-07, -0.6887, 0.725, -1.347e-07, -0.6887, 0.725, -1.101e-07, -0.6887, 0.725, -9.506e-08, -0.6887, 0.725, 1.874e-07, -0.6887, 0.725, 1.874e-07, -0.6887, 0.725, 3.463e-08, -0.6887, 0.725, -1.101e-07, -0.6887, 0.725, 0.0, -0.6887, 0.725, 0.0, -0.6887, 0.725, 0.0, -0.6887, 0.725, -1.101e-07, -0.6887, 0.725, -1.347e-07, -0.6887, 0.725, 0.0, 0.9907, 0.1363, 2.997e-07, 0.9907, 0.1363, 1.58e-07, 0.9907, 0.1363, 3.456e-07, 0.9907, 0.1363, 1.58e-07, 0.9907, 0.1363, 2.997e-07, 0.9907, 0.1363, 1.127e-07, 0.9907, 0.1363, 3.395e-10, 0.9907, 0.1363, 3.456e-07, 0.9907, 0.1363, -3.687e-07, 0.9907, 0.1363, 3.456e-07, 0.9907, 0.1363, 3.395e-10, 0.9907, 0.1363, 2.997e-07, 0.9907, 0.1363, 1.127e-07, 0.9907, 0.1362, 2.673e-07, 0.9907, 0.1363, 1.58e-07, 0.9907, 0.1362, 2.673e-07, 0.9907, 0.1363, 1.127e-07, 0.9907, 0.1362, 2.654e-07, -0.725, -0.6887, -1.479e-07, -0.725, -0.6887, 2.958e-07, -0.725, -0.6887, -1.479e-07, -0.725, -0.6887, -1.479e-07, -0.725, -0.6887, 2.958e-07, -0.725, -0.6887, 2.958e-07, -0.6887, 0.725, 0.0, -0.6887, 0.725, 7.873e-07, -0.6887, 0.725, 0.0, -0.6887, 0.725, 7.873e-07, -0.6887, 0.725, 0.0, -0.6887, 0.725, 5.696e-07, 0.725, 0.6887, -2.547e-07, 0.725, 0.6887, -1.479e-08, 0.725, 0.6887, 0.0, 0.725, 0.6887, -2.547e-07, 0.725, 0.6887, 0.0, 0.725, 0.6887, 0.0, 0.725, 0.6887, 0.0, 0.725, 0.6887, 0.0, 0.725, 0.6887, -5.093e-07, 0.725, 0.6887, 0.0, 0.725, 0.6887, -5.093e-07, 0.725, 0.6887, -2.695e-07, 1.0, 0.001929, 1.755e-07, 1.0, 0.00193, 4e-07, 1.0, 0.001929, 1.758e-07, 1.0, 0.00193, 4e-07, 1.0, 0.001929, 1.755e-07, 1.0, 0.00193, 4.019e-07, -0.725, -0.6887, 2.958e-07, -0.725, -0.6887, 4.437e-07, -0.725, -0.6887, 2.958e-07, -0.725, -0.6887, 2.958e-07, -0.725, -0.6887, 4.437e-07, -0.725, -0.6887, 4.438e-07, 0.725, 0.6887, -5.511e-07, 0.725, 0.6887, -6.901e-08, 0.725, 0.6887, -3.271e-07, 0.725, 0.6887, -3.271e-07, 0.725, 0.6887, -6.901e-08, 0.725, 0.6887, -3.248e-07, 1.0, 0.001929, 2.419e-07, 1.0, 0.001929, 1.758e-07, 1.0, 0.001929, -6.504e-07, 1.0, 0.001929, 1.758e-07, 1.0, 0.001929, 2.419e-07, 1.0, 0.001929, 1.755e-07, -0.6887, 0.725, 7.414e-07, -0.6887, 0.725, 6.068e-07, -0.6887, 0.725, 8.218e-07, -0.6887, 0.725, 6.068e-07, -0.6887, 0.725, 7.414e-07, -0.6887, 0.725, 5.237e-07, -0.725, -0.6887, 0.0, -0.725, -0.6887, -1.479e-07, -0.725, -0.6887, 0.0, -0.725, -0.6887, 0.0, -0.725, -0.6887, -1.479e-07, -0.725, -0.6887, -1.479e-07, 0.725, 0.6887, -3.248e-07, 0.725, 0.6887, -6.901e-08, 0.725, 0.6887, -1.479e-08, 0.725, 0.6887, -3.248e-07, 0.725, 0.6887, -1.479e-08, 0.725, 0.6887, -2.547e-07, 0.725, 0.6887, -2.695e-07, 0.725, 0.6887, -5.093e-07, 0.725, 0.6887, -5.511e-07, 0.725, 0.6887, -2.695e-07, 0.725, 0.6887, -5.511e-07, 0.725, 0.6887, -3.271e-07, -0.6887, 0.725, 1.63e-06, -0.6887, 0.725, 7.389e-07, -0.6887, 0.725, 3.998e-06, -0.6887, 0.725, 3.998e-06, -1.0, 0.0, 1.448e-06, -0.6071, 0.7947, -1.28e-07, -1.0, -3.125e-08, 3.05e-07, 1.0, 0.001929, 4.065e-10, 1.0, 0.001929, -6.504e-07, 1.0, 0.001977, -4.466e-07, 1.0, 0.001929, -6.504e-07, 1.0, 0.001929, 4.065e-10, 1.0, 0.001929, 2.419e-07, 0.9907, 0.1362, 2.654e-07, 0.9907, 0.1362, 3.379e-07, 0.9907, 0.1362, 2.673e-07, 0.9907, 0.1362, 3.379e-07, 0.9907, 0.1362, 2.654e-07, 0.9907, 0.1363, 3.439e-07, 0.9907, 0.1363, 3.439e-07, 0.9907, 0.1363, 3.727e-07, 0.9907, 0.1362, 3.379e-07, 0.9907, 0.1363, 3.727e-07, 0.9907, 0.1363, 3.439e-07, 0.9907, 0.1363, 0.0, -0.6887, 0.725, 3.963e-08, -0.6887, 0.725, 3.963e-08, -0.6887, 0.725, 0.0, -0.6887, 0.725, 0.0, -0.6887, 0.725, 0.0, -0.6887, 0.725, 0.0, -0.6887, 0.725, 0.0, -0.6887, 0.725, 0.0, -0.6887, 0.725, 0.0, -0.6887, 0.725, 8.218e-07, -0.6887, 0.725, 1.343e-07, -0.6887, 0.725, -8.06e-08, -0.6887, 0.725, -8.06e-08, -0.6887, 0.725, 7.414e-07, -0.6887, 0.725, 8.218e-07, -0.6887, 0.725, 5.696e-07, -0.6887, 0.725, 1.343e-07, -0.6887, 0.725, 7.873e-07, -0.6887, 0.725, 1.343e-07, -0.6887, 0.725, 5.696e-07, -0.6887, 0.725, -8.06e-08, 9.89e-08, 0.0, 1.0, -3.636e-07, 0.0, 1.0, -4.118e-07, 0.0, 1.0, -3.636e-07, 0.0, 1.0, 9.89e-08, 0.0, 1.0, 8.588e-07, 0.0, 1.0, -2.123e-07, 0.0, 1.0, 8.588e-07, 0.0, 1.0, 9.89e-08, 0.0, 1.0, 2.503e-07, -2.114e-07, -1.0, 4.118e-07, -6.486e-07, -1.0, 4.6e-07, -6.486e-07, -1.0, 2.503e-07, -2.114e-07, -1.0, 4.6e-07, -6.486e-07, -1.0, 7.019e-07, -4.057e-07, -1.0, -5.938e-07, 0.0, -1.0, 2.503e-07, -2.114e-07, -1.0, 7.019e-07, -4.057e-07, -1.0, -0.725, -0.6887, 5.382e-08, -0.725, -0.6887, 8.884e-07, -0.725, -0.6887, 0.0, -0.725, -0.6887, 5.382e-08, -0.725, -0.6887, 1.055e-06, -0.725, -0.6887, 8.884e-07, -0.725, -0.6887, 1.055e-06, -0.725, -0.6887, 0.0, -0.725, -0.6887, 8.884e-07, -0.725, -0.6887, 8.884e-07, -0.725, -0.6887, 0.0, -0.725, -0.6887, 0.0, -0.725, -0.6887, 4.437e-07, -0.725, -0.6887, 1.094e-06, -0.725, -0.6887, 4.438e-07, -0.725, -0.6887, 1.094e-06, -0.725, -0.6887, 4.437e-07, -0.725, -0.6887, 1.394e-06, -0.725, -0.6887, -8.05e-06, -0.725, -0.6887, 1.094e-06, -0.725, -0.6887, 1.394e-06, -0.725, -0.6887, 1.094e-06, -0.725, -0.6887, -8.05e-06, -0.725, -0.6887, -8.36e-06, -3.374e-07, 0.0, 1.0, 3.574e-07, 0.0, 1.0, 4.603e-07, 0.0, 1.0, 4.603e-07, 0.0, 1.0, 0.0, 0.0, -1.0, 0.0, 0.0, -1.0, 3.15e-07, 0.0, -1.0, 4.336e-08, 0.0, -1.0, 0.0, 0.0, -1.0, -5.938e-07, 0.0, -1.0, 0.0, 0.0, -1.0, 0.0, 0.0, -1.0, -5.938e-07, 0.0, -1.0, 0.0, 0.0, -1.0, 0.0, 0.0, -1.0, -5.938e-07, 0.0, -1.0, 0.0, 0.0, -1.0, 0.0, 0.0, -1.0, -2.123e-07, 0.0, 1.0, 0.0, 0.0, 1.0, 0.0, 0.0, 1.0, 0.0, 0.0, 1.0, -2.123e-07, 0.0, 1.0, -6.946e-07, 0.0, 1.0, 0.0, 0.0, 1.0, 9.89e-08, 0.0, 1.0, -7.857e-07, 0.0, 1.0, -6.946e-07, 0.0, 1.0, -2.123e-07, 0.0, 1.0, -0.6071, 0.7947, -3.183e-07, -1.0, 0.0, -5.244e-07, -1.0, -3.125e-08, 3.05e-07, -0.6071, 0.7947, -1.28e-07, 3.574e-07, 0.0, 1.0, -3.374e-07, 0.0, 1.0, -3.892e-07, 0.0, 1.0, -3.892e-07, 0.0, 1.0, -3.892e-07, 0.0, 1.0, 3.334e-07, 0.0, -1.0, 4.336e-08, 0.0, -1.0, 3.15e-07, 0.0, -1.0, 3.334e-07, 0.0, -1.0, 3.334e-07, 0.0, -1.0, -0.6887, 0.725, 7.389e-07, -0.6887, 0.725, 1.63e-06, -0.6887, 0.725, 0.0, -0.6887, 0.725, 0.0, -0.6887, 0.725, 0.0, -0.6887, 0.725, -1.101e-07, -0.6887, 0.725, 3.963e-08, -0.6887, 0.725, 3.963e-08, -0.6887, 0.725, 7.926e-08, -0.6887, 0.725, 5.465e-08, -0.6887, 0.725, -9.506e-08, -5.938e-07, 0.0, -1.0, 0.0, 0.0, -1.0, 0.0, 0.0, -1.0, 2.503e-07, -2.114e-07, -1.0, -0.6071, 0.7947, 7.496e-07, -1.0, 9.376e-08, 8.451e-07, -1.0, 0.0, 0.0, -0.7184, -0.6957, -0.000263, -0.7184, -0.6957, -0.000263, -0.7184, -0.6957, -0.000263, -0.7184, -0.6957, -0.000263, -0.7184, -0.6957, -0.000263, -0.7184, -0.6957, -0.000263, -0.7184, -0.6957, -0.000263, -0.7184, -0.6957, -0.000263, -0.7184, -0.6957, -0.000263, -0.7184, -0.6957, -0.000263, -0.7184, -0.6957, -0.000263, -0.7184, -0.6957, -0.000263, -0.7184, -0.6957, -0.000263, -0.7184, -0.6957, -0.000263, -0.7184, -0.6957, -0.000263, -0.7184, -0.6957, -0.000263, -0.7184, -0.6957, -0.000263, -0.7184, -0.6957, -0.000263, -0.7184, -0.6957, -0.000263, -0.7184, -0.6957, -0.000263, -0.7184, -0.6957, -0.000263, -0.7184, -0.6957, -0.000263, -0.7184, -0.6957, -0.000263, -0.7184, -0.6957, -0.000263, -0.7184, -0.6957, -0.000263, -0.7184, -0.6957, -0.000263, -0.7184, -0.6957, -0.000263, -0.7184, -0.6957, -0.000263, -0.7184, -0.6957, -0.000263, -0.7184, -0.6957, -0.000263, -1.0, 9.376e-08, 8.451e-07, -1.0, 1.875e-07, 1.458e-06, -0.6071, -0.7947, 8.792e-07, -0.6071, -0.7947, 7.394e-07, 1.0, -0.00193, 4.011e-07, 1.0, -0.00193, 3.979e-07, 1.0, -0.00193, 4.464e-07, 1.0, -0.00193, 4.464e-07, 1.0, -0.001931, -1.014e-07, 1.0, -0.00193, 4.011e-07, -0.6887, -0.725, 0.0, -0.6887, -0.725, 0.0, -0.6887, -0.725, 0.0, -0.6887, -0.725, 0.0, -0.6887, -0.725, 0.0, -0.6887, -0.725, 0.0, -0.6887, -0.725, 0.0, -0.6887, -0.725, 0.0, -0.6887, -0.725, 0.0, -0.6887, -0.725, 0.0, -0.6887, -0.725, 5.237e-07, -0.6887, -0.725, 6.068e-07, -0.6887, -0.725, 0.0, -0.6887, -0.725, 0.0, -0.6887, -0.725, 0.0, -0.6887, -0.725, 5.237e-07, 1.0, -0.001931, -1.014e-07, 1.0, -0.00193, 4.464e-07, 1.0, -0.001936, 2.775e-06, 1.0, -0.001936, 2.775e-06, 1.0, -0.001938, 3.02e-06, 1.0, -0.001931, -1.014e-07, -0.6887, -0.725, 7.165e-08, -0.6887, -0.725, -8.591e-08, -0.6887, -0.725, -1.088e-07, -0.6887, -0.725, -1.347e-07, -0.6887, -0.725, -2.694e-07, -0.6887, -0.725, 0.0, -0.6887, -0.725, 0.0, -0.6887, -0.725, 0.0, -0.6887, -0.725, -1.088e-07, -0.6887, -0.725, 0.0, -0.6887, -0.725, 0.0, -0.6887, -0.725, 0.0, -0.6887, -0.725, 0.0, -0.6887, -0.725, -1.347e-07, -0.6887, -0.725, -1.088e-07, 0.9907, -0.1363, 2.97e-07, 0.9907, -0.1363, 3.431e-07, 0.9907, -0.1363, 1.613e-07, 0.9907, -0.1363, 1.613e-07, 0.9907, -0.1363, 1.146e-07, 0.9907, -0.1363, 2.97e-07, 0.9907, -0.1363, 0.0, 0.9907, -0.1363, -3.704e-07, 0.9907, -0.1363, 3.431e-07, 0.9907, -0.1363, 3.431e-07, 0.9907, -0.1363, 2.97e-07, 0.9907, -0.1363, 0.0, 0.9907, -0.1363, 1.146e-07, 0.9907, -0.1363, 1.613e-07, 0.9907, -0.1362, 2.654e-07, 0.9907, -0.1362, 2.654e-07, 0.9907, -0.1362, 2.673e-07, 0.9907, -0.1363, 1.146e-07, -0.725, 0.6887, -1.479e-07, -0.725, 0.6887, -1.479e-07, -0.725, 0.6887, 2.958e-07, -0.725, 0.6887, -1.479e-07, -0.725, 0.6887, 2.958e-07, -0.725, 0.6887, 2.958e-07, -0.6887, -0.725, 0.0, -0.6887, -0.725, 0.0, -0.6887, -0.725, 7.873e-07, -0.6887, -0.725, 7.873e-07, -0.6887, -0.725, 5.696e-07, -0.6887, -0.725, 0.0, 0.725, -0.6887, -2.547e-07, 0.725, -0.6887, 0.0, 0.725, -0.6887, -1.479e-08, 0.725, -0.6887, -2.547e-07, 0.725, -0.6887, 0.0, 0.725, -0.6887, 0.0, 0.725, -0.6887, 0.0, 0.725, -0.6887, -5.093e-07, 0.725, -0.6887, 0.0, 0.725, -0.6887, 0.0, 0.725, -0.6887, -2.695e-07, 0.725, -0.6887, -5.093e-07, 1.0, -0.001929, 1.747e-07, 1.0, -0.001929, 1.739e-07, 1.0, -0.00193, 3.979e-07, 1.0, -0.00193, 3.979e-07, 1.0, -0.00193, 4.011e-07, 1.0, -0.001929, 1.747e-07, -0.725, 0.6887, 2.958e-07, -0.725, 0.6887, 2.958e-07, -0.725, 0.6887, 4.437e-07, -0.725, 0.6887, 2.958e-07, -0.725, 0.6887, 4.438e-07, -0.725, 0.6887, 4.437e-07, 0.725, -0.6887, -5.511e-07, 0.725, -0.6887, -3.271e-07, 0.725, -0.6887, -6.901e-08, 0.725, -0.6887, -3.271e-07, 0.725, -0.6887, -3.248e-07, 0.725, -0.6887, -6.901e-08, 1.0, -0.001929, 2.411e-07, 1.0, -0.001929, -6.477e-07, 1.0, -0.001929, 1.739e-07, 1.0, -0.001929, 1.739e-07, 1.0, -0.001929, 1.747e-07, 1.0, -0.001929, 2.411e-07, -0.6887, -0.725, 7.414e-07, -0.6887, -0.725, 8.218e-07, -0.6887, -0.725, 6.068e-07, -0.6887, -0.725, 6.068e-07, -0.6887, -0.725, 5.237e-07, -0.6887, -0.725, 7.414e-07, -0.725, 0.6887, 0.0, -0.725, 0.6887, 0.0, -0.725, 0.6887, -1.479e-07, -0.725, 0.6887, 0.0, -0.725, 0.6887, -1.479e-07, -0.725, 0.6887, -1.479e-07, 0.725, -0.6887, -3.248e-07, 0.725, -0.6887, -1.479e-08, 0.725, -0.6887, -6.901e-08, 0.725, -0.6887, -3.248e-07, 0.725, -0.6887, -2.547e-07, 0.725, -0.6887, -1.479e-08, 0.725, -0.6887, -2.695e-07, 0.725, -0.6887, -5.511e-07, 0.725, -0.6887, -5.093e-07, 0.725, -0.6887, -2.695e-07, 0.725, -0.6887, -3.271e-07, 0.725, -0.6887, -5.511e-07, 0.0, 1.0, 0.0, 0.0, 1.0, 0.0, 0.0, 1.0, 0.0, -0.6887, -0.725, 1.63e-06, -0.6887, -0.725, 3.998e-06, -0.6887, -0.725, 3.998e-06, -0.6887, -0.725, 7.389e-07, -1.0, 0.0, 1.448e-06, -1.0, -3.125e-08, 3.05e-07, -0.6071, -0.7947, -1.28e-07, 1.0, -0.001929, 0.0, 1.0, -0.001977, -4.487e-07, 1.0, -0.001929, -6.477e-07, 1.0, -0.001929, -6.477e-07, 1.0, -0.001929, 2.411e-07, 1.0, -0.001929, 0.0, 0.9907, -0.1362, 2.673e-07, 0.9907, -0.1362, 2.654e-07, 0.9907, -0.1362, 3.416e-07, 0.9907, -0.1362, 3.416e-07, 0.9907, -0.1363, 3.401e-07, 0.9907, -0.1362, 2.673e-07, 0.9907, -0.1363, 3.401e-07, 0.9907, -0.1362, 3.416e-07, 0.9907, -0.1363, 3.71e-07, 0.9907, -0.1363, 3.71e-07, 0.9907, -0.1363, -3.395e-10, 0.9907, -0.1363, 3.401e-07, -0.6887, -0.725, -1.082e-07, -0.6887, -0.725, -3.139e-07, -0.6887, -0.725, -2.027e-07, -0.6887, -0.725, -1.112e-07, -0.6887, -0.725, -1.082e-07, -0.6887, -0.725, -2.027e-07, -0.6887, -0.725, 0.0, -0.6887, -0.725, 0.0, -0.6887, -0.725, -1.112e-07, -0.6887, -0.725, 8.218e-07, -0.6887, -0.725, -8.06e-08, -0.6887, -0.725, 1.343e-07, -0.6887, -0.725, -8.06e-08, -0.6887, -0.725, 8.218e-07, -0.6887, -0.725, 7.414e-07, -0.6887, -0.725, 5.696e-07, -0.6887, -0.725, 7.873e-07, -0.6887, -0.725, 1.343e-07, -0.6887, -0.725, 1.343e-07, -0.6887, -0.725, -8.06e-08, -0.6887, -0.725, 5.696e-07, 9.89e-08, 0.0, 1.0, -4.118e-07, 0.0, 1.0, -3.636e-07, 0.0, 1.0, -3.636e-07, 0.0, 1.0, 8.588e-07, 0.0, 1.0, 9.89e-08, 0.0, 1.0, -2.123e-07, 0.0, 1.0, 9.89e-08, 0.0, 1.0, 8.588e-07, 0.0, 1.0, 2.503e-07, 2.114e-07, -1.0, 4.6e-07, 6.486e-07, -1.0, 4.118e-07, 6.486e-07, -1.0, 2.503e-07, 2.114e-07, -1.0, 7.019e-07, 4.057e-07, -1.0, 4.6e-07, 6.486e-07, -1.0, -5.938e-07, 0.0, -1.0, 7.019e-07, 4.057e-07, -1.0, 2.503e-07, 2.114e-07, -1.0, -0.725, 0.6887, 5.382e-08, -0.725, 0.6887, 0.0, -0.725, 0.6887, 8.884e-07, -0.725, 0.6887, 5.382e-08, -0.725, 0.6887, 8.884e-07, -0.725, 0.6887, 1.055e-06, -0.725, 0.6887, 1.055e-06, -0.725, 0.6887, 8.884e-07, -0.725, 0.6887, 0.0, -0.725, 0.6887, 8.884e-07, -0.725, 0.6887, 0.0, -0.725, 0.6887, 0.0, -0.725, 0.6887, 4.437e-07, -0.725, 0.6887, 4.438e-07, -0.725, 0.6887, 1.094e-06, -0.725, 0.6887, 1.094e-06, -0.725, 0.6887, 1.394e-06, -0.725, 0.6887, 4.437e-07, -0.725, 0.6887, -8.05e-06, -0.725, 0.6887, 1.394e-06, -0.725, 0.6887, 1.094e-06, -0.725, 0.6887, 1.094e-06, -0.725, 0.6887, -8.36e-06, -0.725, 0.6887, -8.05e-06, -2.968e-07, 0.0, 1.0, 4.603e-07, 0.0, 1.0, 4.603e-07, 0.0, 1.0, 3.626e-07, 0.0, 1.0, 0.0, 0.0, -1.0, 6.503e-08, 0.0, -1.0, 4.725e-07, 0.0, -1.0, 0.0, 0.0, -1.0, 0.0, 0.0, -1.0, 0.0, 0.0, -1.0, 0.0, 0.0, -1.0, -5.938e-07, 0.0, -1.0, -5.938e-07, 0.0, -1.0, 0.0, 0.0, -1.0, 0.0, 0.0, -1.0, -5.938e-07, 0.0, -1.0, 0.0, 0.0, -1.0, 0.0, 0.0, -1.0, -2.123e-07, 0.0, 1.0, 0.0, 0.0, 1.0, 0.0, 0.0, 1.0, 0.0, 0.0, 1.0, -2.123e-07, 0.0, 1.0, 0.0, 0.0, 1.0, -6.946e-07, 0.0, 1.0, 0.0, 1.0, 0.0, 0.0, 1.0, 0.0, 0.0, 1.0, 0.0, 0.0, 1.0, 0.0, 9.89e-08, 0.0, 1.0, -2.123e-07, 0.0, 1.0, -6.946e-07, 0.0, 1.0, -7.857e-07, 0.0, 1.0, -0.6071, -0.7947, -3.183e-07, -0.6071, -0.7947, -1.28e-07, -1.0, -3.125e-08, 3.05e-07, -1.0, 0.0, -5.244e-07, 3.626e-07, 0.0, 1.0, -3.46e-07, 0.0, 1.0, -3.46e-07, 0.0, 1.0, -3.46e-07, 0.0, 1.0, -2.968e-07, 0.0, 1.0, 5.001e-07, 0.0, -1.0, 5.001e-07, 0.0, -1.0, 5.001e-07, 0.0, -1.0, 4.725e-07, 0.0, -1.0, 6.503e-08, 0.0, -1.0, -0.6887, -0.725, 7.389e-07, -0.6887, -0.725, -1.112e-07, -0.6887, -0.725, 0.0, -0.6887, -0.725, 0.0, -0.6887, -0.725, 1.63e-06, 0.0, 1.0, 0.0, 0.0, 1.0, 0.0, 0.0, 1.0, 0.0, 0.0, 1.0, 0.0, -0.6887, -0.725, -1.088e-07, -0.6887, -0.725, -8.591e-08, -0.6887, -0.725, 7.165e-08, -0.6887, -0.725, 9.755e-08, -0.6887, -0.725, -1.082e-07, -0.6887, -0.725, -1.082e-07, 0.0, 1.0, 0.0, 0.0, 1.0, 0.0, 0.0, 1.0, 0.0, 0.0, 1.0, 0.0, 0.0, 1.0, 0.0, 0.0, 1.0, 0.0, 0.0, 1.0, 0.0, 0.0, 1.0, 0.0, 0.0, 1.0, 0.0, 0.0, 1.0, 0.0, 0.0, 1.0, 0.0, 0.0, 1.0, 0.0, 0.0, 1.0, 0.0, 0.0, 1.0, 0.0, -5.938e-07, 0.0, -1.0, 2.503e-07, 2.114e-07, -1.0, 0.0, 0.0, -1.0, 0.0, 0.0, -1.0, -0.6071, -0.7947, 7.394e-07, -1.0, 0.0, 0.0, -1.0, 9.376e-08, 8.451e-07, 0.0, 1.0, 0.0, 0.0, 1.0, 0.0, 0.0, 1.0, 0.0, 0.0, 0.0, 1.0, 0.0, 0.0, 1.0, 0.0, 0.0, 1.0, 0.0, 1.0, 0.0, 0.0, 1.0, 0.0, 0.0, 1.0, 0.0, 0.0, 1.0, 0.0, 0.0, 1.0, 0.0, 0.0, 1.0, 0.0, 0.0, 1.0, 0.0, -0.7184, 0.6957, -0.000263, -0.7184, 0.6957, -0.000263, -0.7184, 0.6957, -0.000263, -0.7184, 0.6957, -0.000263, -0.7184, 0.6957, -0.000263, -0.7184, 0.6957, -0.000263, -0.7184, 0.6957, -0.000263, -0.7184, 0.6957, -0.000263, -0.7184, 0.6957, -0.000263, -0.7184, 0.6957, -0.000263, -0.7184, 0.6957, -0.000263, -0.7184, 0.6957, -0.000263, -0.7184, 0.6957, -0.000263, -0.7184, 0.6957, -0.000263, -0.7184, 0.6957, -0.000263, -0.7184, 0.6957, -0.000263, -0.7184, 0.6957, -0.000263, -0.7184, 0.6957, -0.000263, -0.7184, 0.6957, -0.000263, -0.7184, 0.6957, -0.000263, -0.7184, 0.6957, -0.000263, -0.7184, 0.6957, -0.000263, -0.7184, 0.6957, -0.000263, -0.7184, 0.6957, -0.000263, -0.7184, 0.6957, -0.000263, -0.7184, 0.6957, -0.000263, -0.7184, 0.6957, -0.000263, -0.7184, 0.6957, -0.000263, -0.7184, 0.6957, -0.000263, -0.7184, 0.6957, -0.000263])] * 3)])

# ---- objects
ob_necrocodex = bpy.data.objects.new('Necrocodex', me_sm_bookcase_04)
ob_necrocodex_001 = bpy.data.objects.new('Necrocodex.001', None)

# ---- transforms, parenting, visibility, modifiers, constraints
ob_necrocodex.parent = ob_necrocodex_001
ob_necrocodex.location = (0.0, 0.0, 0.0)
ob_necrocodex.color = (0.8, 0.8, 0.8, 1.0)
ob_necrocodex.lineart.crease_threshold = 0.0
ob_necrocodex_001.location = (0.0, 0.0, 0.0)
ob_necrocodex_001.scale = (0.01, 0.01, 0.01)
ob_necrocodex_001.color = (0.8, 0.8, 0.8, 1.0)
ob_necrocodex_001.lineart.crease_threshold = 0.0

# ---- collection membership
col_collection.objects.link(ob_necrocodex)
col_collection.objects.link(ob_necrocodex_001)

# ---- scene / render settings (as saved in the file)
scene.frame_start = 1; scene.frame_end = 250; scene.frame_set(1)
scene.render.engine = 'BLENDER_EEVEE_NEXT'
scene.render.fps = 25
scene.cycles.use_denoising = False
scene.cycles.samples = 128
scene.cycles.sampling_pattern = 'TABULATED_SOBOL'
scene.cycles.use_adaptive_sampling = False
scene.cycles.use_light_tree = False
scene.view_settings.view_transform = 'Filmic'
bpy.context.view_layer.update()

# ---- added for rendering (the .blend has no active camera and no usable light): camera, sun
cam_auto = bpy.data.cameras.new('AutoCamera')
cam_auto.lens = 50.0
cam_auto.sensor_width = 36.0
cam_auto.clip_end = 1000.0
ob_auto_camera = bpy.data.objects.new('AutoCamera', cam_auto)
scene.collection.objects.link(ob_auto_camera)
ob_auto_camera.location = (0.416009, -0.613537, 0.407928)
ob_auto_camera.rotation_euler = (1.09748, -7.21219e-08, 0.694738)
scene.camera = ob_auto_camera
light_auto_sun = bpy.data.lights.new('AutoSun', 'SUN')
light_auto_sun.energy = 3.0
light_auto_sun.angle = 0.0523599
ob_auto_sun = bpy.data.objects.new('AutoSun', light_auto_sun)
scene.collection.objects.link(ob_auto_sun)
ob_auto_sun.rotation_euler = (0.872665, 0.174533, 0.523599)
bpy.context.view_layer.update()

